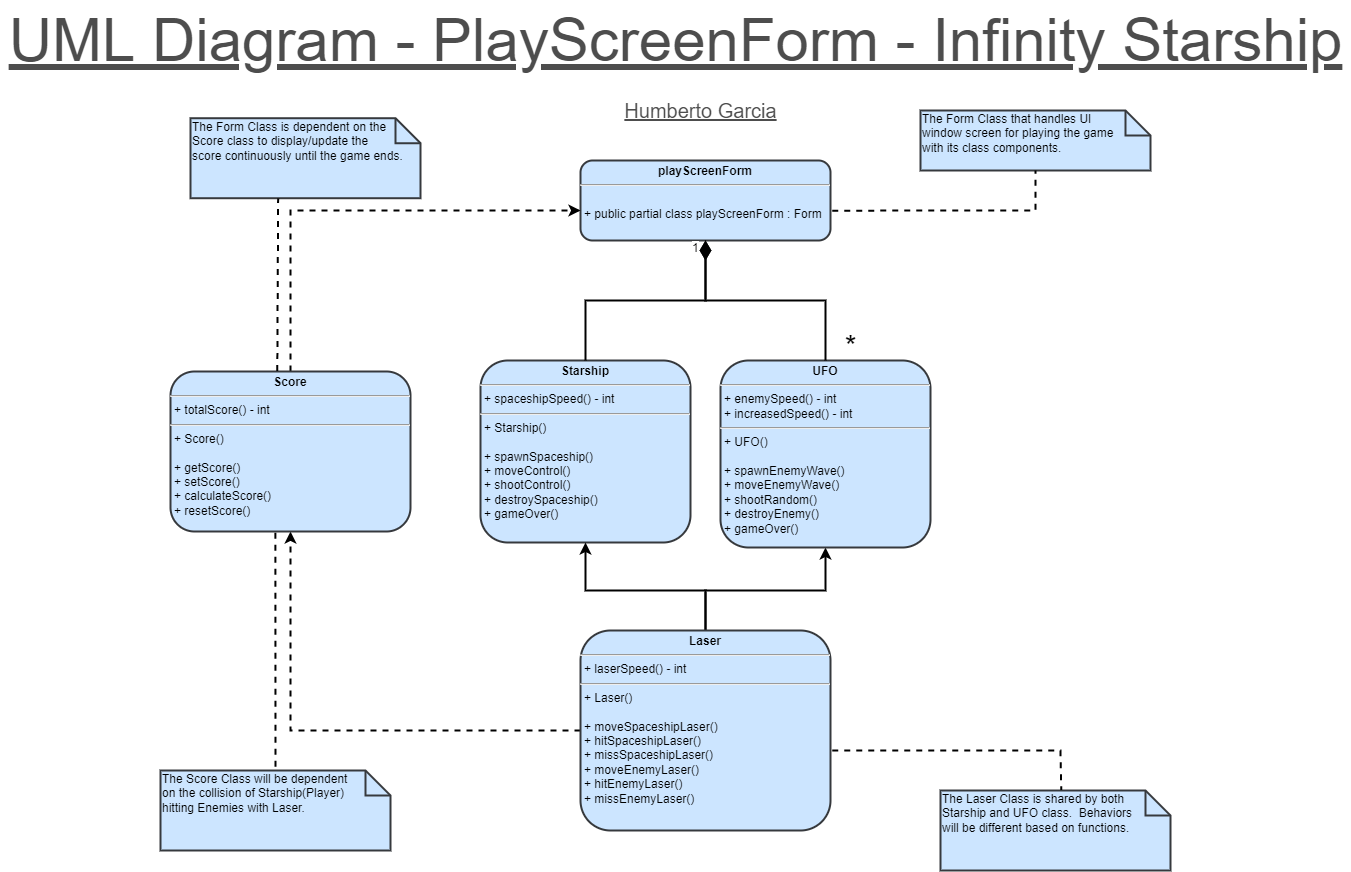

The diagram above was exported from draw.io. Its source (the exported page's mxGraphModel, read from the mxfile embedded in the PNG):
<mxGraphModel dx="1886" dy="913" grid="1" gridSize="10" guides="1" tooltips="1" connect="1" arrows="1" fold="1" page="1" pageScale="1" pageWidth="700" pageHeight="1000" background="#ffffff" math="0" shadow="0">
  <root>
    <mxCell id="WIyWlLk6GJQsqaUBKTNV-0" />
    <mxCell id="WIyWlLk6GJQsqaUBKTNV-1" parent="WIyWlLk6GJQsqaUBKTNV-0" />
    <mxCell id="vLL9UpFWgCpI62rlACPg-24" value="&lt;p style=&quot;margin: 4px 0px 0px; text-align: center; font-size: 12px;&quot;&gt;&lt;b style=&quot;font-size: 12px;&quot;&gt;&lt;font style=&quot;font-size: 12px;&quot;&gt;playScreenForm&lt;/font&gt;&lt;/b&gt;&lt;/p&gt;&lt;hr style=&quot;font-size: 12px;&quot;&gt;&lt;p style=&quot;margin: 0px 0px 0px 4px; font-size: 12px;&quot;&gt;&lt;br style=&quot;font-size: 12px;&quot;&gt;&lt;/p&gt;&lt;p style=&quot;margin: 0px 0px 0px 4px; font-size: 12px;&quot;&gt;+ public partial class playScreenForm : Form&lt;/p&gt;&lt;p style=&quot;margin: 0px 0px 0px 4px; font-size: 12px;&quot;&gt;&lt;br style=&quot;font-size: 12px;&quot;&gt;&lt;/p&gt;" style="verticalAlign=top;align=left;overflow=fill;fontSize=12;fontFamily=Helvetica;html=1;fillColor=#cce5ff;strokeColor=#36393d;strokeWidth=2;rounded=1;shadow=0;sketch=0;glass=0;fillStyle=solid;" parent="WIyWlLk6GJQsqaUBKTNV-1" vertex="1">
      <mxGeometry x="610" y="180" width="250" height="80" as="geometry" />
    </mxCell>
    <mxCell id="vLL9UpFWgCpI62rlACPg-25" value="&lt;p style=&quot;margin: 4px 0px 0px; text-align: center; font-size: 12px;&quot;&gt;&lt;b style=&quot;font-size: 12px;&quot;&gt;Starship&lt;/b&gt;&lt;/p&gt;&lt;hr style=&quot;font-size: 12px;&quot;&gt;&lt;p style=&quot;margin: 0px 0px 0px 4px; font-size: 12px;&quot;&gt;+ spaceshipSpeed() - int&lt;br style=&quot;font-size: 12px;&quot;&gt;&lt;/p&gt;&lt;hr style=&quot;font-size: 12px;&quot;&gt;&lt;p style=&quot;margin: 0px 0px 0px 4px; font-size: 12px;&quot;&gt;+ Starship()&lt;br style=&quot;font-size: 12px;&quot;&gt;&lt;/p&gt;&lt;p style=&quot;margin: 0px 0px 0px 4px; font-size: 12px;&quot;&gt;&lt;br style=&quot;font-size: 12px;&quot;&gt;&lt;/p&gt;&lt;p style=&quot;margin: 0px 0px 0px 4px; font-size: 12px;&quot;&gt;+ spawnSpaceship()&lt;/p&gt;&lt;p style=&quot;margin: 0px 0px 0px 4px; font-size: 12px;&quot;&gt;+ moveControl()&lt;/p&gt;&lt;p style=&quot;margin: 0px 0px 0px 4px; font-size: 12px;&quot;&gt;&lt;span style=&quot;background-color: initial; font-size: 12px;&quot;&gt;+ shootControl()&lt;/span&gt;&lt;br style=&quot;font-size: 12px;&quot;&gt;&lt;/p&gt;&lt;p style=&quot;margin: 0px 0px 0px 4px; font-size: 12px;&quot;&gt;&lt;span style=&quot;background-color: initial; font-size: 12px;&quot;&gt;+ destroySpaceship()&lt;/span&gt;&lt;br style=&quot;font-size: 12px;&quot;&gt;&lt;/p&gt;&lt;p style=&quot;margin: 0px 0px 0px 4px; font-size: 12px;&quot;&gt;&lt;span style=&quot;background-color: initial; font-size: 12px;&quot;&gt;+ gameOver()&lt;/span&gt;&lt;/p&gt;" style="verticalAlign=top;align=left;overflow=fill;fontSize=12;fontFamily=Helvetica;html=1;fillColor=#cce5ff;strokeColor=#36393d;strokeWidth=2;rounded=1;shadow=0;sketch=0;glass=0;fillStyle=solid;" parent="WIyWlLk6GJQsqaUBKTNV-1" vertex="1">
      <mxGeometry x="510" y="380" width="210" height="182" as="geometry" />
    </mxCell>
    <mxCell id="vLL9UpFWgCpI62rlACPg-41" style="edgeStyle=orthogonalEdgeStyle;rounded=0;orthogonalLoop=1;jettySize=auto;html=1;exitX=0.5;exitY=0;exitDx=0;exitDy=0;entryX=0.5;entryY=1;entryDx=0;entryDy=0;fontSize=12;endArrow=classic;endFill=1;strokeColor=default;strokeWidth=2;" parent="WIyWlLk6GJQsqaUBKTNV-1" source="vLL9UpFWgCpI62rlACPg-27" target="vLL9UpFWgCpI62rlACPg-25" edge="1">
      <mxGeometry relative="1" as="geometry">
        <Array as="points">
          <mxPoint x="735" y="610" />
          <mxPoint x="615" y="610" />
        </Array>
      </mxGeometry>
    </mxCell>
    <mxCell id="vLL9UpFWgCpI62rlACPg-42" style="edgeStyle=orthogonalEdgeStyle;rounded=0;orthogonalLoop=1;jettySize=auto;html=1;exitX=0.5;exitY=0;exitDx=0;exitDy=0;entryX=0.5;entryY=1;entryDx=0;entryDy=0;fontSize=12;endArrow=classic;endFill=1;strokeColor=default;startArrow=none;startFill=0;strokeWidth=2;" parent="WIyWlLk6GJQsqaUBKTNV-1" source="vLL9UpFWgCpI62rlACPg-27" target="vLL9UpFWgCpI62rlACPg-30" edge="1">
      <mxGeometry relative="1" as="geometry">
        <Array as="points">
          <mxPoint x="735" y="610" />
          <mxPoint x="855" y="610" />
        </Array>
      </mxGeometry>
    </mxCell>
    <mxCell id="vLL9UpFWgCpI62rlACPg-45" style="edgeStyle=orthogonalEdgeStyle;rounded=0;orthogonalLoop=1;jettySize=auto;html=1;entryX=0.5;entryY=1;entryDx=0;entryDy=0;fontSize=12;startArrow=none;startFill=0;endArrow=classic;endFill=1;strokeColor=default;dashed=1;strokeWidth=2;" parent="WIyWlLk6GJQsqaUBKTNV-1" source="vLL9UpFWgCpI62rlACPg-27" target="vLL9UpFWgCpI62rlACPg-36" edge="1">
      <mxGeometry relative="1" as="geometry" />
    </mxCell>
    <mxCell id="vLL9UpFWgCpI62rlACPg-27" value="&lt;p style=&quot;margin: 4px 0px 0px; text-align: center; font-size: 12px;&quot;&gt;&lt;b style=&quot;font-size: 12px;&quot;&gt;Laser&lt;/b&gt;&lt;/p&gt;&lt;hr style=&quot;font-size: 12px;&quot;&gt;&lt;p style=&quot;margin: 0px 0px 0px 4px; font-size: 12px;&quot;&gt;+ laserSpeed() - int&lt;/p&gt;&lt;hr style=&quot;font-size: 12px;&quot;&gt;&lt;p style=&quot;margin: 0px 0px 0px 4px; font-size: 12px;&quot;&gt;+ Laser()&lt;/p&gt;&lt;p style=&quot;margin: 0px 0px 0px 4px; font-size: 12px;&quot;&gt;&lt;br style=&quot;font-size: 12px;&quot;&gt;&lt;/p&gt;&lt;p style=&quot;margin: 0px 0px 0px 4px; font-size: 12px;&quot;&gt;+ moveSpaceshipLaser()&lt;/p&gt;&lt;p style=&quot;margin: 0px 0px 0px 4px; font-size: 12px;&quot;&gt;+ hitSpaceshipLaser()&lt;br style=&quot;font-size: 12px;&quot;&gt;&lt;/p&gt;&lt;p style=&quot;margin: 0px 0px 0px 4px; font-size: 12px;&quot;&gt;+ missSpaceshipLaser()&lt;/p&gt;&lt;p style=&quot;margin: 0px 0px 0px 4px; font-size: 12px;&quot;&gt;+ moveEnemyLaser()&lt;/p&gt;&lt;p style=&quot;margin: 0px 0px 0px 4px; font-size: 12px;&quot;&gt;+ hitEnemyLaser()&lt;/p&gt;&lt;p style=&quot;margin: 0px 0px 0px 4px; font-size: 12px;&quot;&gt;+ missEnemyLaser()&lt;/p&gt;" style="verticalAlign=top;align=left;overflow=fill;fontSize=12;fontFamily=Helvetica;html=1;fillColor=#cce5ff;strokeColor=#36393d;strokeWidth=2;rounded=1;shadow=0;sketch=0;glass=0;fillStyle=solid;" parent="WIyWlLk6GJQsqaUBKTNV-1" vertex="1">
      <mxGeometry x="610" y="650" width="250" height="200" as="geometry" />
    </mxCell>
    <mxCell id="vLL9UpFWgCpI62rlACPg-29" value="1" style="endArrow=none;html=1;endSize=12;startArrow=diamondThin;startSize=14;startFill=1;edgeStyle=orthogonalEdgeStyle;align=left;verticalAlign=bottom;rounded=0;exitX=0.5;exitY=1;exitDx=0;exitDy=0;entryX=0.5;entryY=0;entryDx=0;entryDy=0;strokeColor=default;endFill=0;strokeWidth=2;fontSize=12;" parent="WIyWlLk6GJQsqaUBKTNV-1" source="vLL9UpFWgCpI62rlACPg-24" target="vLL9UpFWgCpI62rlACPg-25" edge="1">
      <mxGeometry x="-0.8611" y="-15" relative="1" as="geometry">
        <mxPoint x="560" y="350" as="sourcePoint" />
        <mxPoint x="720" y="350" as="targetPoint" />
        <mxPoint as="offset" />
      </mxGeometry>
    </mxCell>
    <mxCell id="vLL9UpFWgCpI62rlACPg-30" value="&lt;p style=&quot;margin: 4px 0px 0px; text-align: center; font-size: 12px;&quot;&gt;&lt;b style=&quot;font-size: 12px;&quot;&gt;UFO&lt;/b&gt;&lt;/p&gt;&lt;hr style=&quot;font-size: 12px;&quot;&gt;&lt;p style=&quot;margin: 0px 0px 0px 4px; font-size: 12px;&quot;&gt;+ enemySpeed() - int&lt;/p&gt;&lt;p style=&quot;margin: 0px 0px 0px 4px; font-size: 12px;&quot;&gt;+ increasedSpeed() - int&lt;/p&gt;&lt;hr style=&quot;font-size: 12px;&quot;&gt;&lt;p style=&quot;margin: 0px 0px 0px 4px; font-size: 12px;&quot;&gt;+ UFO()&lt;/p&gt;&lt;p style=&quot;margin: 0px 0px 0px 4px; font-size: 12px;&quot;&gt;&lt;br style=&quot;font-size: 12px;&quot;&gt;&lt;/p&gt;&lt;p style=&quot;margin: 0px 0px 0px 4px; font-size: 12px;&quot;&gt;+ spawnEnemyWave()&lt;/p&gt;&lt;p style=&quot;margin: 0px 0px 0px 4px; font-size: 12px;&quot;&gt;+ moveEnemyWave()&lt;/p&gt;&lt;p style=&quot;margin: 0px 0px 0px 4px; font-size: 12px;&quot;&gt;+ shootRandom()&lt;/p&gt;&lt;p style=&quot;margin: 0px 0px 0px 4px; font-size: 12px;&quot;&gt;+ destroyEnemy()&lt;/p&gt;&lt;p style=&quot;margin: 0px 0px 0px 4px; font-size: 12px;&quot;&gt;+ gameOver()&lt;/p&gt;" style="verticalAlign=top;align=left;overflow=fill;fontSize=12;fontFamily=Helvetica;html=1;fillColor=#cce5ff;strokeColor=#36393d;strokeWidth=2;rounded=1;shadow=0;sketch=0;glass=0;fillStyle=solid;" parent="WIyWlLk6GJQsqaUBKTNV-1" vertex="1">
      <mxGeometry x="750" y="380" width="210" height="187" as="geometry" />
    </mxCell>
    <mxCell id="vLL9UpFWgCpI62rlACPg-31" value="" style="endArrow=none;html=1;endSize=12;startArrow=diamondThin;startSize=14;startFill=1;edgeStyle=orthogonalEdgeStyle;align=left;verticalAlign=bottom;rounded=0;exitX=0.5;exitY=1;exitDx=0;exitDy=0;entryX=0.5;entryY=0;entryDx=0;entryDy=0;strokeColor=default;endFill=0;strokeWidth=2;fontSize=12;" parent="WIyWlLk6GJQsqaUBKTNV-1" source="vLL9UpFWgCpI62rlACPg-24" target="vLL9UpFWgCpI62rlACPg-30" edge="1">
      <mxGeometry x="-0.6323" y="-11" relative="1" as="geometry">
        <mxPoint x="755" y="270" as="sourcePoint" />
        <mxPoint x="565" y="333" as="targetPoint" />
        <mxPoint as="offset" />
      </mxGeometry>
    </mxCell>
    <mxCell id="vLL9UpFWgCpI62rlACPg-34" value="*" style="text;html=1;align=center;verticalAlign=middle;resizable=0;points=[];autosize=1;strokeColor=none;fillColor=none;rounded=0;glass=0;sketch=0;fontSize=30;strokeWidth=2;" parent="WIyWlLk6GJQsqaUBKTNV-1" vertex="1">
      <mxGeometry x="860" y="341" width="40" height="50" as="geometry" />
    </mxCell>
    <mxCell id="vLL9UpFWgCpI62rlACPg-49" style="edgeStyle=orthogonalEdgeStyle;rounded=0;orthogonalLoop=1;jettySize=auto;html=1;exitX=0.5;exitY=0;exitDx=0;exitDy=0;fontSize=12;startArrow=none;startFill=0;endArrow=classic;endFill=1;strokeColor=default;dashed=1;strokeWidth=2;" parent="WIyWlLk6GJQsqaUBKTNV-1" source="vLL9UpFWgCpI62rlACPg-36" edge="1">
      <mxGeometry relative="1" as="geometry">
        <mxPoint x="610" y="230" as="targetPoint" />
        <Array as="points">
          <mxPoint x="320" y="230" />
          <mxPoint x="608" y="230" />
        </Array>
      </mxGeometry>
    </mxCell>
    <mxCell id="vLL9UpFWgCpI62rlACPg-36" value="&lt;p style=&quot;margin: 4px 0px 0px; text-align: center; font-size: 12px;&quot;&gt;&lt;b style=&quot;font-size: 12px;&quot;&gt;Score&lt;/b&gt;&lt;/p&gt;&lt;hr style=&quot;font-size: 12px;&quot;&gt;&lt;p style=&quot;margin: 0px 0px 0px 4px; font-size: 12px;&quot;&gt;+ totalScore() - int&lt;/p&gt;&lt;hr style=&quot;font-size: 12px;&quot;&gt;&lt;p style=&quot;margin: 0px 0px 0px 4px; font-size: 12px;&quot;&gt;+ Score()&lt;/p&gt;&lt;p style=&quot;margin: 0px 0px 0px 4px; font-size: 12px;&quot;&gt;&lt;br style=&quot;font-size: 12px;&quot;&gt;&lt;/p&gt;&lt;p style=&quot;margin: 0px 0px 0px 4px; font-size: 12px;&quot;&gt;+ getScore()&lt;/p&gt;&lt;p style=&quot;margin: 0px 0px 0px 4px; font-size: 12px;&quot;&gt;+ setScore()&lt;/p&gt;&lt;p style=&quot;margin: 0px 0px 0px 4px; font-size: 12px;&quot;&gt;+ calculateScore()&lt;/p&gt;&lt;p style=&quot;margin: 0px 0px 0px 4px; font-size: 12px;&quot;&gt;+ resetScore()&lt;/p&gt;" style="verticalAlign=top;align=left;overflow=fill;fontSize=12;fontFamily=Helvetica;html=1;fillColor=#cce5ff;strokeColor=#36393d;strokeWidth=2;rounded=1;shadow=0;sketch=0;glass=0;fillStyle=solid;" parent="WIyWlLk6GJQsqaUBKTNV-1" vertex="1">
      <mxGeometry x="200" y="391" width="240" height="160" as="geometry" />
    </mxCell>
    <mxCell id="vLL9UpFWgCpI62rlACPg-37" value="&lt;font style=&quot;font-size: 12px;&quot;&gt;The Form Class that handles UI&lt;br style=&quot;font-size: 12px;&quot;&gt;window screen for playing the game&lt;br&gt;with its class components.&lt;br style=&quot;font-size: 12px;&quot;&gt;&lt;/font&gt;" style="shape=note2;boundedLbl=1;whiteSpace=wrap;html=1;size=25;verticalAlign=top;align=left;rounded=0;shadow=0;glass=0;sketch=0;fillStyle=solid;fontSize=12;strokeColor=#36393d;strokeWidth=2;fillColor=#cce5ff;spacingLeft=0;spacing=2;spacingTop=-30;" parent="WIyWlLk6GJQsqaUBKTNV-1" vertex="1">
      <mxGeometry x="950" y="130" width="230" height="60" as="geometry" />
    </mxCell>
    <mxCell id="vLL9UpFWgCpI62rlACPg-38" value="" style="endArrow=none;dashed=1;html=1;strokeWidth=2;rounded=0;fontSize=12;entryX=0.5;entryY=1;entryDx=0;entryDy=0;entryPerimeter=0;exitX=1.007;exitY=0.627;exitDx=0;exitDy=0;exitPerimeter=0;" parent="WIyWlLk6GJQsqaUBKTNV-1" source="vLL9UpFWgCpI62rlACPg-24" target="vLL9UpFWgCpI62rlACPg-37" edge="1">
      <mxGeometry width="50" height="50" relative="1" as="geometry">
        <mxPoint x="870" y="230" as="sourcePoint" />
        <mxPoint x="710" y="290" as="targetPoint" />
        <Array as="points">
          <mxPoint x="1065" y="230" />
        </Array>
      </mxGeometry>
    </mxCell>
    <mxCell id="vLL9UpFWgCpI62rlACPg-39" value="&lt;font style=&quot;font-size: 12px;&quot;&gt;The Laser Class is shared by both&lt;br style=&quot;font-size: 12px;&quot;&gt;Starship and UFO class.&amp;nbsp; Behaviors&lt;br&gt;will be different based on functions.&lt;br style=&quot;font-size: 12px;&quot;&gt;&lt;/font&gt;" style="shape=note2;boundedLbl=1;whiteSpace=wrap;html=1;size=25;verticalAlign=top;align=left;rounded=0;shadow=0;glass=0;sketch=0;fillStyle=solid;fontSize=12;strokeColor=#36393d;strokeWidth=2;fillColor=#cce5ff;spacingLeft=0;spacing=2;spacingTop=-30;" parent="WIyWlLk6GJQsqaUBKTNV-1" vertex="1">
      <mxGeometry x="970" y="810" width="230" height="80" as="geometry" />
    </mxCell>
    <mxCell id="vLL9UpFWgCpI62rlACPg-40" value="" style="endArrow=none;dashed=1;html=1;strokeWidth=2;rounded=0;fontSize=12;exitX=1.007;exitY=0.6;exitDx=0;exitDy=0;exitPerimeter=0;entryX=0.525;entryY=-0.005;entryDx=0;entryDy=0;entryPerimeter=0;" parent="WIyWlLk6GJQsqaUBKTNV-1" source="vLL9UpFWgCpI62rlACPg-27" target="vLL9UpFWgCpI62rlACPg-39" edge="1">
      <mxGeometry width="50" height="50" relative="1" as="geometry">
        <mxPoint x="1000" y="980" as="sourcePoint" />
        <mxPoint x="1090" y="840" as="targetPoint" />
        <Array as="points">
          <mxPoint x="1090" y="770" />
        </Array>
      </mxGeometry>
    </mxCell>
    <mxCell id="vLL9UpFWgCpI62rlACPg-50" value="&lt;font style=&quot;font-size: 12px;&quot;&gt;The Score Class will be dependent&lt;br style=&quot;font-size: 12px;&quot;&gt;on the collision of Starship(Player)&lt;br&gt;hitting Enemies with Laser.&lt;br style=&quot;font-size: 12px;&quot;&gt;&lt;/font&gt;" style="shape=note2;boundedLbl=1;whiteSpace=wrap;html=1;size=25;verticalAlign=top;align=left;rounded=0;shadow=0;glass=0;sketch=0;fillStyle=solid;fontSize=12;strokeColor=#36393d;strokeWidth=2;fillColor=#cce5ff;spacingLeft=0;spacing=2;spacingTop=-30;" parent="WIyWlLk6GJQsqaUBKTNV-1" vertex="1">
      <mxGeometry x="190" y="790" width="230" height="80" as="geometry" />
    </mxCell>
    <mxCell id="vLL9UpFWgCpI62rlACPg-51" value="" style="endArrow=none;dashed=1;html=1;strokeWidth=2;rounded=0;fontSize=12;entryX=0.5;entryY=0;entryDx=0;entryDy=0;entryPerimeter=0;exitX=0.437;exitY=1.008;exitDx=0;exitDy=0;exitPerimeter=0;" parent="WIyWlLk6GJQsqaUBKTNV-1" source="vLL9UpFWgCpI62rlACPg-36" target="vLL9UpFWgCpI62rlACPg-50" edge="1">
      <mxGeometry width="50" height="50" relative="1" as="geometry">
        <mxPoint x="310" y="560" as="sourcePoint" />
        <mxPoint x="569.0000000000005" y="839.9999999999999" as="targetPoint" />
      </mxGeometry>
    </mxCell>
    <mxCell id="vLL9UpFWgCpI62rlACPg-53" value="&lt;font style=&quot;font-size: 12px;&quot;&gt;The Form Class is dependent on the&lt;br style=&quot;font-size: 12px;&quot;&gt;Score class to display/update the&lt;br&gt;score continuously until the game ends.&lt;br style=&quot;font-size: 12px;&quot;&gt;&lt;/font&gt;" style="shape=note2;boundedLbl=1;whiteSpace=wrap;html=1;size=25;verticalAlign=top;align=left;rounded=0;shadow=0;glass=0;sketch=0;fillStyle=solid;fontSize=12;strokeColor=#36393d;strokeWidth=2;fillColor=#cce5ff;spacingLeft=0;spacing=2;spacingTop=-30;" parent="WIyWlLk6GJQsqaUBKTNV-1" vertex="1">
      <mxGeometry x="220" y="137.72000000000003" width="230" height="80" as="geometry" />
    </mxCell>
    <mxCell id="vLL9UpFWgCpI62rlACPg-54" value="" style="endArrow=none;dashed=1;html=1;strokeWidth=2;rounded=0;fontSize=12;exitX=0.445;exitY=-0.003;exitDx=0;exitDy=0;exitPerimeter=0;entryX=0.381;entryY=1.005;entryDx=0;entryDy=0;entryPerimeter=0;" parent="WIyWlLk6GJQsqaUBKTNV-1" source="vLL9UpFWgCpI62rlACPg-36" target="vLL9UpFWgCpI62rlACPg-53" edge="1">
      <mxGeometry width="50" height="50" relative="1" as="geometry">
        <mxPoint x="310" y="390" as="sourcePoint" />
        <mxPoint x="310" y="220" as="targetPoint" />
      </mxGeometry>
    </mxCell>
    <mxCell id="vLL9UpFWgCpI62rlACPg-55" value="&lt;font style=&quot;font-size: 60px;&quot;&gt;UML Diagram - PlayScreenForm - Infinity Starship&lt;/font&gt;" style="text;html=1;align=center;verticalAlign=middle;resizable=0;points=[];autosize=1;strokeColor=none;fillColor=none;fontSize=12;labelBackgroundColor=none;fontStyle=4;horizontal=1;labelBorderColor=none;spacingTop=0;fontColor=#4D4D4D;" parent="WIyWlLk6GJQsqaUBKTNV-1" vertex="1">
      <mxGeometry x="30" y="20" width="1350" height="80" as="geometry" />
    </mxCell>
    <mxCell id="vLL9UpFWgCpI62rlACPg-56" value="&lt;font style=&quot;font-size: 20px;&quot;&gt;Humberto Garcia&lt;/font&gt;" style="text;html=1;align=center;verticalAlign=middle;resizable=0;points=[];autosize=1;strokeColor=none;fillColor=none;fontSize=20;labelBackgroundColor=none;fontStyle=4;horizontal=1;labelBorderColor=none;spacingTop=0;fontColor=#4D4D4D;" parent="WIyWlLk6GJQsqaUBKTNV-1" vertex="1">
      <mxGeometry x="640" y="110" width="180" height="40" as="geometry" />
    </mxCell>
  </root>
</mxGraphModel>